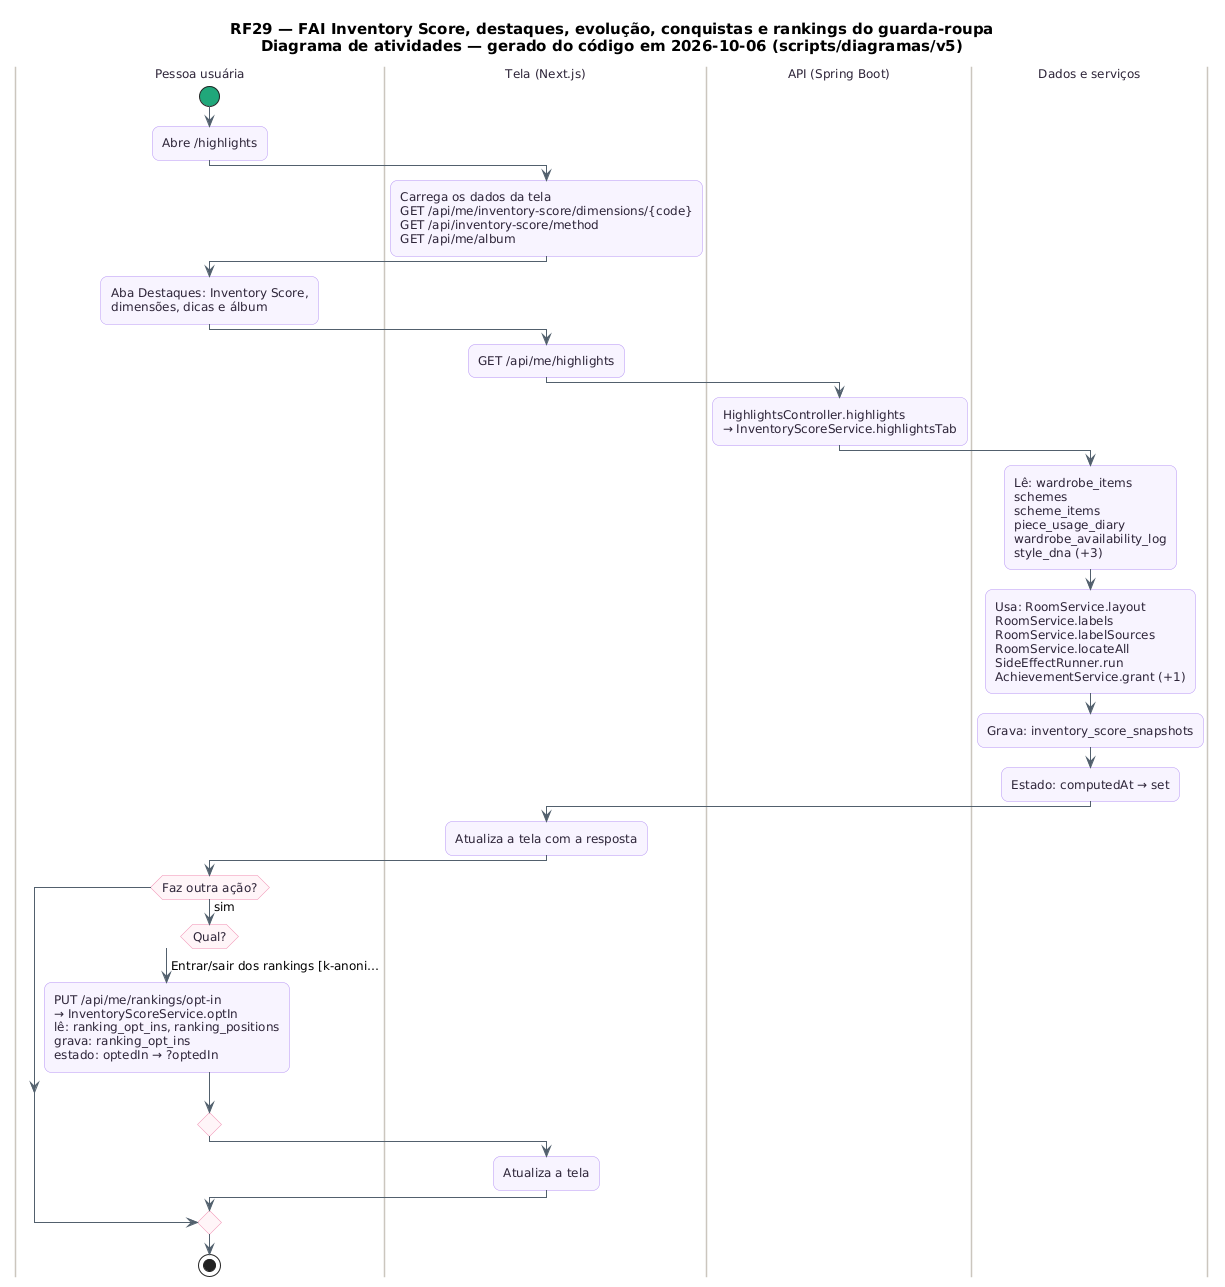

The diagram above was rendered by PlantUML. Its source (embedded in the PNG):
@startuml RF29_Atividades
skinparam backgroundColor #FFFFFF
skinparam shadowing false
skinparam defaultFontName "DejaVu Sans"
skinparam defaultFontSize 12
skinparam titleFontSize 15
skinparam roundcorner 14
skinparam ArrowColor #52606D
skinparam note {
  BackgroundColor #FFFDEB
  BorderColor #D8CE78
  FontColor #554F24
}
skinparam activity {
  BackgroundColor #F8F4FF
  BorderColor #B695F5
  FontColor #2D2438
  DiamondBackgroundColor #FFF5F8
  DiamondBorderColor #F08DB1
  StartColor #20A77A
  EndColor #4B5563
}
skinparam swimlane {
  BorderColor #CBC6BE
  TitleFontColor #2D2438
}
title RF29 — FAI Inventory Score, destaques, evolução, conquistas e rankings do guarda-roupa\nDiagrama de atividades — gerado do código em 2026-10-06 (scripts/diagramas/v5)

|Pessoa usuária|
start
:Abre /highlights;
|Tela (Next.js)|
:Carrega os dados da tela\nGET /api/me/inventory-score/dimensions/{code}\nGET /api/inventory-score/method\nGET /api/me/album;
|Pessoa usuária|
:Aba Destaques: Inventory Score,\ndimensões, dicas e álbum;
|Tela (Next.js)|
:GET /api/me/highlights;
|API (Spring Boot)|
:HighlightsController.highlights\n→ InventoryScoreService.highlightsTab;
|Dados e serviços|
:Lê: wardrobe_items\nschemes\nscheme_items\npiece_usage_diary\nwardrobe_availability_log\nstyle_dna (+3);
:Usa: RoomService.layout\nRoomService.labels\nRoomService.labelSources\nRoomService.locateAll\nSideEffectRunner.run\nAchievementService.grant (+1);
:Grava: inventory_score_snapshots;
:Estado: computedAt → set;
|Tela (Next.js)|
:Atualiza a tela com a resposta;
|Pessoa usuária|
if (Faz outra ação?) then (sim)
  switch (Qual?)
  case (Entrar/sair dos rankings [k-anoni…)
    :PUT /api/me/rankings/opt-in\n→ InventoryScoreService.optIn\nlê: ranking_opt_ins, ranking_positions\ngrava: ranking_opt_ins\nestado: optedIn → ?optedIn;
  endswitch
  |Tela (Next.js)|
  :Atualiza a tela;
endif
|Pessoa usuária|
stop
@enduml